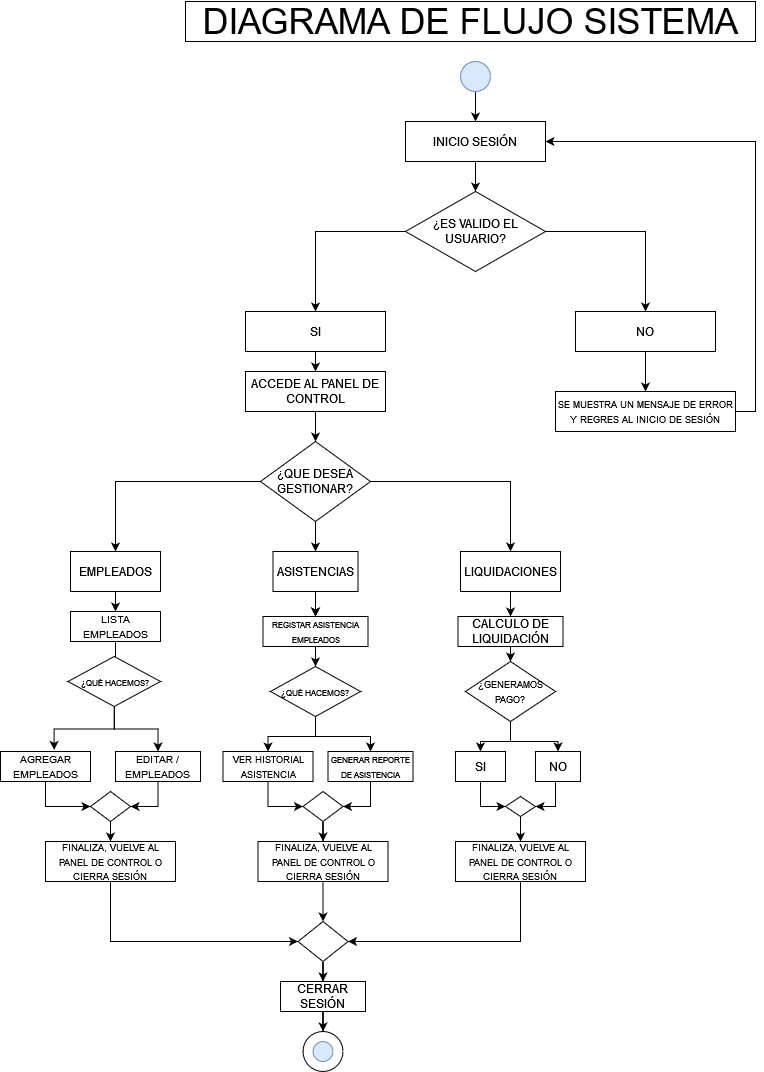

The diagram above was exported from draw.io. Its source (the exported page's mxGraphModel, read from the mxfile embedded in the PNG):
<mxGraphModel dx="3181" dy="1837" grid="1" gridSize="10" guides="1" tooltips="1" connect="1" arrows="1" fold="1" page="1" pageScale="1" pageWidth="827" pageHeight="1169" math="0" shadow="0">
  <root>
    <mxCell id="0" />
    <mxCell id="1" parent="0" />
    <mxCell id="zPB4PWtm1D8UxgN5nFBh-331" value="&lt;font style=&quot;font-size: 36px;&quot;&gt;DIAGRAMA DE FLUJO SISTEMA&lt;br&gt;&lt;/font&gt;" style="rounded=0;whiteSpace=wrap;html=1;" parent="1" vertex="1">
      <mxGeometry x="-1290" y="-80" width="570" height="40" as="geometry" />
    </mxCell>
    <mxCell id="zPB4PWtm1D8UxgN5nFBh-459" value="" style="edgeStyle=orthogonalEdgeStyle;rounded=0;orthogonalLoop=1;jettySize=auto;html=1;" parent="1" source="zPB4PWtm1D8UxgN5nFBh-436" target="zPB4PWtm1D8UxgN5nFBh-457" edge="1">
      <mxGeometry relative="1" as="geometry" />
    </mxCell>
    <mxCell id="zPB4PWtm1D8UxgN5nFBh-436" value="" style="ellipse;whiteSpace=wrap;html=1;aspect=fixed;fillColor=#dae8fc;strokeColor=#6c8ebf;" parent="1" vertex="1">
      <mxGeometry x="-1015" y="-20" width="30" height="30" as="geometry" />
    </mxCell>
    <mxCell id="zPB4PWtm1D8UxgN5nFBh-437" value="" style="ellipse;whiteSpace=wrap;html=1;aspect=fixed;fillColor=#dae8fc;strokeColor=#6c8ebf;" parent="1" vertex="1">
      <mxGeometry x="-1162.5" y="960" width="20" height="20" as="geometry" />
    </mxCell>
    <mxCell id="zPB4PWtm1D8UxgN5nFBh-441" value="" style="ellipse;whiteSpace=wrap;html=1;aspect=fixed;fillColor=none;" parent="1" vertex="1">
      <mxGeometry x="-1172.5" y="950" width="40" height="40" as="geometry" />
    </mxCell>
    <mxCell id="zPB4PWtm1D8UxgN5nFBh-464" value="" style="edgeStyle=orthogonalEdgeStyle;rounded=0;orthogonalLoop=1;jettySize=auto;html=1;" parent="1" source="zPB4PWtm1D8UxgN5nFBh-457" target="zPB4PWtm1D8UxgN5nFBh-463" edge="1">
      <mxGeometry relative="1" as="geometry" />
    </mxCell>
    <mxCell id="zPB4PWtm1D8UxgN5nFBh-457" value="INICIO SESIÓN" style="rounded=0;whiteSpace=wrap;html=1;" parent="1" vertex="1">
      <mxGeometry x="-1070" y="40" width="140" height="40" as="geometry" />
    </mxCell>
    <mxCell id="zPB4PWtm1D8UxgN5nFBh-472" value="" style="edgeStyle=orthogonalEdgeStyle;rounded=0;orthogonalLoop=1;jettySize=auto;html=1;" parent="1" source="zPB4PWtm1D8UxgN5nFBh-461" target="zPB4PWtm1D8UxgN5nFBh-471" edge="1">
      <mxGeometry relative="1" as="geometry" />
    </mxCell>
    <mxCell id="zPB4PWtm1D8UxgN5nFBh-461" value="SI" style="rounded=0;whiteSpace=wrap;html=1;" parent="1" vertex="1">
      <mxGeometry x="-1230" y="230" width="140" height="40" as="geometry" />
    </mxCell>
    <mxCell id="zPB4PWtm1D8UxgN5nFBh-465" style="edgeStyle=orthogonalEdgeStyle;rounded=0;orthogonalLoop=1;jettySize=auto;html=1;entryX=0.5;entryY=0;entryDx=0;entryDy=0;" parent="1" source="zPB4PWtm1D8UxgN5nFBh-463" target="zPB4PWtm1D8UxgN5nFBh-461" edge="1">
      <mxGeometry relative="1" as="geometry" />
    </mxCell>
    <mxCell id="zPB4PWtm1D8UxgN5nFBh-467" style="edgeStyle=orthogonalEdgeStyle;rounded=0;orthogonalLoop=1;jettySize=auto;html=1;entryX=0.5;entryY=0;entryDx=0;entryDy=0;" parent="1" source="zPB4PWtm1D8UxgN5nFBh-463" target="zPB4PWtm1D8UxgN5nFBh-466" edge="1">
      <mxGeometry relative="1" as="geometry" />
    </mxCell>
    <mxCell id="zPB4PWtm1D8UxgN5nFBh-463" value="¿ES VALIDO EL USUARIO?" style="rhombus;whiteSpace=wrap;html=1;" parent="1" vertex="1">
      <mxGeometry x="-1070" y="110" width="140" height="80" as="geometry" />
    </mxCell>
    <mxCell id="zPB4PWtm1D8UxgN5nFBh-469" value="" style="edgeStyle=orthogonalEdgeStyle;rounded=0;orthogonalLoop=1;jettySize=auto;html=1;" parent="1" source="zPB4PWtm1D8UxgN5nFBh-466" target="zPB4PWtm1D8UxgN5nFBh-468" edge="1">
      <mxGeometry relative="1" as="geometry" />
    </mxCell>
    <mxCell id="zPB4PWtm1D8UxgN5nFBh-466" value="NO" style="rounded=0;whiteSpace=wrap;html=1;" parent="1" vertex="1">
      <mxGeometry x="-900" y="230" width="140" height="40" as="geometry" />
    </mxCell>
    <mxCell id="1elfTHHZw3hSNRm5itpJ-1" style="edgeStyle=orthogonalEdgeStyle;rounded=0;orthogonalLoop=1;jettySize=auto;html=1;entryX=1;entryY=0.5;entryDx=0;entryDy=0;" edge="1" parent="1" source="zPB4PWtm1D8UxgN5nFBh-468" target="zPB4PWtm1D8UxgN5nFBh-457">
      <mxGeometry relative="1" as="geometry">
        <Array as="points">
          <mxPoint x="-720" y="330" />
          <mxPoint x="-720" y="60" />
        </Array>
      </mxGeometry>
    </mxCell>
    <mxCell id="zPB4PWtm1D8UxgN5nFBh-468" value="&lt;font style=&quot;font-size: 9px;&quot;&gt;SE MUESTRA UN MENSAJE DE ERROR Y REGRES AL INICIO DE SESIÓN&lt;/font&gt;" style="rounded=0;whiteSpace=wrap;html=1;" parent="1" vertex="1">
      <mxGeometry x="-920" y="310" width="180" height="40" as="geometry" />
    </mxCell>
    <mxCell id="zPB4PWtm1D8UxgN5nFBh-483" style="edgeStyle=orthogonalEdgeStyle;rounded=0;orthogonalLoop=1;jettySize=auto;html=1;entryX=0.5;entryY=0;entryDx=0;entryDy=0;" parent="1" source="zPB4PWtm1D8UxgN5nFBh-471" target="zPB4PWtm1D8UxgN5nFBh-481" edge="1">
      <mxGeometry relative="1" as="geometry" />
    </mxCell>
    <mxCell id="zPB4PWtm1D8UxgN5nFBh-471" value="ACCEDE AL PANEL DE CONTROL" style="rounded=0;whiteSpace=wrap;html=1;" parent="1" vertex="1">
      <mxGeometry x="-1230" y="290" width="140" height="40" as="geometry" />
    </mxCell>
    <mxCell id="zPB4PWtm1D8UxgN5nFBh-515" value="" style="edgeStyle=orthogonalEdgeStyle;rounded=0;orthogonalLoop=1;jettySize=auto;html=1;" parent="1" source="zPB4PWtm1D8UxgN5nFBh-474" target="zPB4PWtm1D8UxgN5nFBh-514" edge="1">
      <mxGeometry relative="1" as="geometry" />
    </mxCell>
    <mxCell id="zPB4PWtm1D8UxgN5nFBh-560" value="" style="edgeStyle=orthogonalEdgeStyle;rounded=0;orthogonalLoop=1;jettySize=auto;html=1;" parent="1" source="zPB4PWtm1D8UxgN5nFBh-474" target="zPB4PWtm1D8UxgN5nFBh-514" edge="1">
      <mxGeometry relative="1" as="geometry" />
    </mxCell>
    <mxCell id="zPB4PWtm1D8UxgN5nFBh-474" value="ASISTENCIAS" style="rounded=0;whiteSpace=wrap;html=1;" parent="1" vertex="1">
      <mxGeometry x="-1202.5" y="470" width="85" height="40" as="geometry" />
    </mxCell>
    <mxCell id="zPB4PWtm1D8UxgN5nFBh-530" value="" style="edgeStyle=orthogonalEdgeStyle;rounded=0;orthogonalLoop=1;jettySize=auto;html=1;" parent="1" source="zPB4PWtm1D8UxgN5nFBh-475" target="zPB4PWtm1D8UxgN5nFBh-529" edge="1">
      <mxGeometry relative="1" as="geometry" />
    </mxCell>
    <mxCell id="zPB4PWtm1D8UxgN5nFBh-475" value="LIQUIDACIONES" style="rounded=0;whiteSpace=wrap;html=1;" parent="1" vertex="1">
      <mxGeometry x="-1015" y="470" width="100" height="40" as="geometry" />
    </mxCell>
    <mxCell id="zPB4PWtm1D8UxgN5nFBh-496" value="" style="edgeStyle=orthogonalEdgeStyle;rounded=0;orthogonalLoop=1;jettySize=auto;html=1;" parent="1" source="zPB4PWtm1D8UxgN5nFBh-476" target="zPB4PWtm1D8UxgN5nFBh-495" edge="1">
      <mxGeometry relative="1" as="geometry" />
    </mxCell>
    <mxCell id="zPB4PWtm1D8UxgN5nFBh-476" value="EMPLEADOS" style="rounded=0;whiteSpace=wrap;html=1;" parent="1" vertex="1">
      <mxGeometry x="-1405" y="470" width="90" height="40" as="geometry" />
    </mxCell>
    <mxCell id="zPB4PWtm1D8UxgN5nFBh-550" value="" style="edgeStyle=orthogonalEdgeStyle;rounded=0;orthogonalLoop=1;jettySize=auto;html=1;" parent="1" source="zPB4PWtm1D8UxgN5nFBh-477" target="zPB4PWtm1D8UxgN5nFBh-441" edge="1">
      <mxGeometry relative="1" as="geometry" />
    </mxCell>
    <mxCell id="zPB4PWtm1D8UxgN5nFBh-477" value="CERRAR SESIÓN" style="rounded=0;whiteSpace=wrap;html=1;" parent="1" vertex="1">
      <mxGeometry x="-1195" y="900" width="85" height="30" as="geometry" />
    </mxCell>
    <mxCell id="zPB4PWtm1D8UxgN5nFBh-558" style="edgeStyle=orthogonalEdgeStyle;rounded=0;orthogonalLoop=1;jettySize=auto;html=1;entryX=0.5;entryY=0;entryDx=0;entryDy=0;" parent="1" source="zPB4PWtm1D8UxgN5nFBh-481" target="zPB4PWtm1D8UxgN5nFBh-476" edge="1">
      <mxGeometry relative="1" as="geometry" />
    </mxCell>
    <mxCell id="zPB4PWtm1D8UxgN5nFBh-561" style="edgeStyle=orthogonalEdgeStyle;rounded=0;orthogonalLoop=1;jettySize=auto;html=1;entryX=0.5;entryY=0;entryDx=0;entryDy=0;" parent="1" source="zPB4PWtm1D8UxgN5nFBh-481" target="zPB4PWtm1D8UxgN5nFBh-474" edge="1">
      <mxGeometry relative="1" as="geometry" />
    </mxCell>
    <mxCell id="zPB4PWtm1D8UxgN5nFBh-566" style="edgeStyle=orthogonalEdgeStyle;rounded=0;orthogonalLoop=1;jettySize=auto;html=1;entryX=0.5;entryY=0;entryDx=0;entryDy=0;" parent="1" source="zPB4PWtm1D8UxgN5nFBh-481" target="zPB4PWtm1D8UxgN5nFBh-475" edge="1">
      <mxGeometry relative="1" as="geometry" />
    </mxCell>
    <mxCell id="zPB4PWtm1D8UxgN5nFBh-481" value="¿QUE DESEA GESTIONAR?" style="rhombus;whiteSpace=wrap;html=1;" parent="1" vertex="1">
      <mxGeometry x="-1215" y="360" width="110" height="80" as="geometry" />
    </mxCell>
    <mxCell id="zPB4PWtm1D8UxgN5nFBh-501" value="" style="edgeStyle=orthogonalEdgeStyle;rounded=0;orthogonalLoop=1;jettySize=auto;html=1;" parent="1" source="zPB4PWtm1D8UxgN5nFBh-495" target="zPB4PWtm1D8UxgN5nFBh-500" edge="1">
      <mxGeometry relative="1" as="geometry" />
    </mxCell>
    <mxCell id="zPB4PWtm1D8UxgN5nFBh-495" value="&lt;font style=&quot;font-size: 10px;&quot;&gt;LISTA EMPLEADOS&lt;/font&gt;" style="rounded=0;whiteSpace=wrap;html=1;" parent="1" vertex="1">
      <mxGeometry x="-1405" y="530" width="90" height="30" as="geometry" />
    </mxCell>
    <mxCell id="zPB4PWtm1D8UxgN5nFBh-510" style="edgeStyle=orthogonalEdgeStyle;rounded=0;orthogonalLoop=1;jettySize=auto;html=1;entryX=1;entryY=0.5;entryDx=0;entryDy=0;" parent="1" source="zPB4PWtm1D8UxgN5nFBh-497" target="zPB4PWtm1D8UxgN5nFBh-507" edge="1">
      <mxGeometry relative="1" as="geometry" />
    </mxCell>
    <mxCell id="zPB4PWtm1D8UxgN5nFBh-497" value="&lt;font style=&quot;font-size: 10px;&quot;&gt;EDITAR / EMPLEADOS&lt;/font&gt;" style="rounded=0;whiteSpace=wrap;html=1;" parent="1" vertex="1">
      <mxGeometry x="-1360" y="670" width="85" height="30" as="geometry" />
    </mxCell>
    <mxCell id="zPB4PWtm1D8UxgN5nFBh-546" style="edgeStyle=orthogonalEdgeStyle;rounded=0;orthogonalLoop=1;jettySize=auto;html=1;entryX=0;entryY=0.5;entryDx=0;entryDy=0;" parent="1" source="zPB4PWtm1D8UxgN5nFBh-498" target="zPB4PWtm1D8UxgN5nFBh-507" edge="1">
      <mxGeometry relative="1" as="geometry" />
    </mxCell>
    <mxCell id="zPB4PWtm1D8UxgN5nFBh-498" value="&lt;font style=&quot;font-size: 10px;&quot;&gt;AGREGAR EMPLEADOS&lt;/font&gt;" style="rounded=0;whiteSpace=wrap;html=1;" parent="1" vertex="1">
      <mxGeometry x="-1475" y="670" width="90" height="30" as="geometry" />
    </mxCell>
    <mxCell id="zPB4PWtm1D8UxgN5nFBh-503" style="edgeStyle=orthogonalEdgeStyle;rounded=0;orthogonalLoop=1;jettySize=auto;html=1;entryX=0.5;entryY=0;entryDx=0;entryDy=0;" parent="1" source="zPB4PWtm1D8UxgN5nFBh-500" target="zPB4PWtm1D8UxgN5nFBh-497" edge="1">
      <mxGeometry relative="1" as="geometry" />
    </mxCell>
    <mxCell id="zPB4PWtm1D8UxgN5nFBh-500" value="&lt;font style=&quot;font-size: 8px;&quot;&gt;¿&lt;font&gt;QUÉ&lt;/font&gt; HACEMOS?&lt;/font&gt;" style="rhombus;whiteSpace=wrap;html=1;" parent="1" vertex="1">
      <mxGeometry x="-1407.5" y="575" width="92.5" height="50" as="geometry" />
    </mxCell>
    <mxCell id="zPB4PWtm1D8UxgN5nFBh-512" value="" style="edgeStyle=orthogonalEdgeStyle;rounded=0;orthogonalLoop=1;jettySize=auto;html=1;" parent="1" source="zPB4PWtm1D8UxgN5nFBh-507" target="zPB4PWtm1D8UxgN5nFBh-511" edge="1">
      <mxGeometry relative="1" as="geometry" />
    </mxCell>
    <mxCell id="zPB4PWtm1D8UxgN5nFBh-507" value="" style="rhombus;whiteSpace=wrap;html=1;" parent="1" vertex="1">
      <mxGeometry x="-1385" y="710" width="40" height="30" as="geometry" />
    </mxCell>
    <mxCell id="zPB4PWtm1D8UxgN5nFBh-554" style="edgeStyle=orthogonalEdgeStyle;rounded=0;orthogonalLoop=1;jettySize=auto;html=1;entryX=0;entryY=0.5;entryDx=0;entryDy=0;" parent="1" source="zPB4PWtm1D8UxgN5nFBh-511" target="zPB4PWtm1D8UxgN5nFBh-552" edge="1">
      <mxGeometry relative="1" as="geometry">
        <Array as="points">
          <mxPoint x="-1365" y="860" />
        </Array>
      </mxGeometry>
    </mxCell>
    <mxCell id="zPB4PWtm1D8UxgN5nFBh-511" value="&lt;font style=&quot;font-size: 9px;&quot;&gt;FINALIZA, VUELVE AL PANEL DE CONTROL O CIERRA SESIÓN&lt;font&gt;&lt;br&gt;&lt;/font&gt;&lt;/font&gt;" style="rounded=0;whiteSpace=wrap;html=1;" parent="1" vertex="1">
      <mxGeometry x="-1430" y="760" width="130" height="40" as="geometry" />
    </mxCell>
    <mxCell id="zPB4PWtm1D8UxgN5nFBh-564" style="edgeStyle=orthogonalEdgeStyle;rounded=0;orthogonalLoop=1;jettySize=auto;html=1;" parent="1" source="zPB4PWtm1D8UxgN5nFBh-513" target="zPB4PWtm1D8UxgN5nFBh-521" edge="1">
      <mxGeometry relative="1" as="geometry" />
    </mxCell>
    <mxCell id="zPB4PWtm1D8UxgN5nFBh-565" style="edgeStyle=orthogonalEdgeStyle;rounded=0;orthogonalLoop=1;jettySize=auto;html=1;entryX=0.5;entryY=0;entryDx=0;entryDy=0;" parent="1" source="zPB4PWtm1D8UxgN5nFBh-513" target="zPB4PWtm1D8UxgN5nFBh-519" edge="1">
      <mxGeometry relative="1" as="geometry" />
    </mxCell>
    <mxCell id="zPB4PWtm1D8UxgN5nFBh-513" value="&lt;font style=&quot;font-size: 8px;&quot;&gt;¿&lt;font&gt;QUÉ&lt;/font&gt; HACEMOS?&lt;/font&gt;" style="rhombus;whiteSpace=wrap;html=1;" parent="1" vertex="1">
      <mxGeometry x="-1205" y="585" width="90" height="50" as="geometry" />
    </mxCell>
    <mxCell id="zPB4PWtm1D8UxgN5nFBh-563" style="edgeStyle=orthogonalEdgeStyle;rounded=0;orthogonalLoop=1;jettySize=auto;html=1;entryX=0.5;entryY=0;entryDx=0;entryDy=0;" parent="1" source="zPB4PWtm1D8UxgN5nFBh-514" target="zPB4PWtm1D8UxgN5nFBh-513" edge="1">
      <mxGeometry relative="1" as="geometry" />
    </mxCell>
    <mxCell id="zPB4PWtm1D8UxgN5nFBh-514" value="&lt;font style=&quot;font-size: 8px;&quot;&gt;REGISTAR ASISTENCIA EMPLEADOS&lt;/font&gt;" style="rounded=0;whiteSpace=wrap;html=1;" parent="1" vertex="1">
      <mxGeometry x="-1212.5" y="535" width="105" height="30" as="geometry" />
    </mxCell>
    <mxCell id="zPB4PWtm1D8UxgN5nFBh-518" style="edgeStyle=orthogonalEdgeStyle;rounded=0;orthogonalLoop=1;jettySize=auto;html=1;entryX=1;entryY=0.5;entryDx=0;entryDy=0;" parent="1" source="zPB4PWtm1D8UxgN5nFBh-519" target="zPB4PWtm1D8UxgN5nFBh-525" edge="1">
      <mxGeometry relative="1" as="geometry" />
    </mxCell>
    <mxCell id="zPB4PWtm1D8UxgN5nFBh-519" value="&lt;font style=&quot;font-size: 8px;&quot;&gt;GENERAR REPORTE DE ASISTENCIA&lt;/font&gt;" style="rounded=0;whiteSpace=wrap;html=1;" parent="1" vertex="1">
      <mxGeometry x="-1147.5" y="670" width="85" height="30" as="geometry" />
    </mxCell>
    <mxCell id="zPB4PWtm1D8UxgN5nFBh-520" style="edgeStyle=orthogonalEdgeStyle;rounded=0;orthogonalLoop=1;jettySize=auto;html=1;entryX=0;entryY=0.5;entryDx=0;entryDy=0;" parent="1" source="zPB4PWtm1D8UxgN5nFBh-521" target="zPB4PWtm1D8UxgN5nFBh-525" edge="1">
      <mxGeometry relative="1" as="geometry" />
    </mxCell>
    <mxCell id="zPB4PWtm1D8UxgN5nFBh-521" value="&lt;font style=&quot;font-size: 9px;&quot;&gt;VER &lt;/font&gt;&lt;font style=&quot;font-size: 9px;&quot;&gt;HISTORIAL&lt;/font&gt; &lt;font style=&quot;font-size: 9px;&quot;&gt;ASISTENCIA&lt;/font&gt;" style="rounded=0;whiteSpace=wrap;html=1;" parent="1" vertex="1">
      <mxGeometry x="-1252.5" y="670" width="90" height="30" as="geometry" />
    </mxCell>
    <mxCell id="zPB4PWtm1D8UxgN5nFBh-524" value="" style="edgeStyle=orthogonalEdgeStyle;rounded=0;orthogonalLoop=1;jettySize=auto;html=1;" parent="1" source="zPB4PWtm1D8UxgN5nFBh-525" target="zPB4PWtm1D8UxgN5nFBh-526" edge="1">
      <mxGeometry relative="1" as="geometry" />
    </mxCell>
    <mxCell id="zPB4PWtm1D8UxgN5nFBh-525" value="" style="rhombus;whiteSpace=wrap;html=1;" parent="1" vertex="1">
      <mxGeometry x="-1172.5" y="710" width="40" height="30" as="geometry" />
    </mxCell>
    <mxCell id="zPB4PWtm1D8UxgN5nFBh-555" value="" style="edgeStyle=orthogonalEdgeStyle;rounded=0;orthogonalLoop=1;jettySize=auto;html=1;" parent="1" source="zPB4PWtm1D8UxgN5nFBh-526" target="zPB4PWtm1D8UxgN5nFBh-552" edge="1">
      <mxGeometry relative="1" as="geometry" />
    </mxCell>
    <mxCell id="zPB4PWtm1D8UxgN5nFBh-526" value="&lt;font style=&quot;font-size: 9px;&quot;&gt;FINALIZA, VUELVE AL PANEL DE CONTROL O CIERRA SESIÓN&lt;font&gt;&lt;br&gt;&lt;/font&gt;&lt;/font&gt;" style="rounded=0;whiteSpace=wrap;html=1;" parent="1" vertex="1">
      <mxGeometry x="-1217.5" y="760" width="130" height="40" as="geometry" />
    </mxCell>
    <mxCell id="zPB4PWtm1D8UxgN5nFBh-542" style="edgeStyle=orthogonalEdgeStyle;rounded=0;orthogonalLoop=1;jettySize=auto;html=1;entryX=0.5;entryY=0;entryDx=0;entryDy=0;" parent="1" source="zPB4PWtm1D8UxgN5nFBh-529" target="zPB4PWtm1D8UxgN5nFBh-533" edge="1">
      <mxGeometry relative="1" as="geometry" />
    </mxCell>
    <mxCell id="zPB4PWtm1D8UxgN5nFBh-529" value="CALCULO DE LIQUIDACIÓN" style="rounded=0;whiteSpace=wrap;html=1;" parent="1" vertex="1">
      <mxGeometry x="-1017.5" y="535" width="105" height="30" as="geometry" />
    </mxCell>
    <mxCell id="zPB4PWtm1D8UxgN5nFBh-547" style="edgeStyle=orthogonalEdgeStyle;rounded=0;orthogonalLoop=1;jettySize=auto;html=1;entryX=0.5;entryY=0;entryDx=0;entryDy=0;" parent="1" source="zPB4PWtm1D8UxgN5nFBh-533" target="zPB4PWtm1D8UxgN5nFBh-537" edge="1">
      <mxGeometry relative="1" as="geometry" />
    </mxCell>
    <mxCell id="zPB4PWtm1D8UxgN5nFBh-548" style="edgeStyle=orthogonalEdgeStyle;rounded=0;orthogonalLoop=1;jettySize=auto;html=1;entryX=0.5;entryY=0;entryDx=0;entryDy=0;" parent="1" source="zPB4PWtm1D8UxgN5nFBh-533" target="zPB4PWtm1D8UxgN5nFBh-535" edge="1">
      <mxGeometry relative="1" as="geometry" />
    </mxCell>
    <mxCell id="zPB4PWtm1D8UxgN5nFBh-533" value="&lt;font style=&quot;font-size: 9px;&quot;&gt;¿&lt;font&gt;GENERAMOS &lt;/font&gt;&lt;font&gt;PAGO&lt;/font&gt;?&lt;/font&gt;" style="rhombus;whiteSpace=wrap;html=1;" parent="1" vertex="1">
      <mxGeometry x="-1010" y="580" width="90" height="60" as="geometry" />
    </mxCell>
    <mxCell id="zPB4PWtm1D8UxgN5nFBh-534" style="edgeStyle=orthogonalEdgeStyle;rounded=0;orthogonalLoop=1;jettySize=auto;html=1;entryX=1;entryY=0.5;entryDx=0;entryDy=0;" parent="1" source="zPB4PWtm1D8UxgN5nFBh-535" target="zPB4PWtm1D8UxgN5nFBh-539" edge="1">
      <mxGeometry relative="1" as="geometry">
        <Array as="points">
          <mxPoint x="-920" y="725" />
        </Array>
      </mxGeometry>
    </mxCell>
    <mxCell id="zPB4PWtm1D8UxgN5nFBh-535" value="NO" style="rounded=0;whiteSpace=wrap;html=1;" parent="1" vertex="1">
      <mxGeometry x="-940" y="670" width="45" height="30" as="geometry" />
    </mxCell>
    <mxCell id="zPB4PWtm1D8UxgN5nFBh-536" style="edgeStyle=orthogonalEdgeStyle;rounded=0;orthogonalLoop=1;jettySize=auto;html=1;entryX=0;entryY=0.5;entryDx=0;entryDy=0;" parent="1" source="zPB4PWtm1D8UxgN5nFBh-537" target="zPB4PWtm1D8UxgN5nFBh-539" edge="1">
      <mxGeometry relative="1" as="geometry" />
    </mxCell>
    <mxCell id="zPB4PWtm1D8UxgN5nFBh-537" value="SI" style="rounded=0;whiteSpace=wrap;html=1;" parent="1" vertex="1">
      <mxGeometry x="-1020" y="670" width="50" height="30" as="geometry" />
    </mxCell>
    <mxCell id="zPB4PWtm1D8UxgN5nFBh-538" value="" style="edgeStyle=orthogonalEdgeStyle;rounded=0;orthogonalLoop=1;jettySize=auto;html=1;" parent="1" source="zPB4PWtm1D8UxgN5nFBh-539" target="zPB4PWtm1D8UxgN5nFBh-540" edge="1">
      <mxGeometry relative="1" as="geometry" />
    </mxCell>
    <mxCell id="zPB4PWtm1D8UxgN5nFBh-539" value="" style="rhombus;whiteSpace=wrap;html=1;" parent="1" vertex="1">
      <mxGeometry x="-970" y="715" width="30" height="20" as="geometry" />
    </mxCell>
    <mxCell id="zPB4PWtm1D8UxgN5nFBh-556" style="edgeStyle=orthogonalEdgeStyle;rounded=0;orthogonalLoop=1;jettySize=auto;html=1;entryX=1;entryY=0.5;entryDx=0;entryDy=0;" parent="1" source="zPB4PWtm1D8UxgN5nFBh-540" target="zPB4PWtm1D8UxgN5nFBh-552" edge="1">
      <mxGeometry relative="1" as="geometry">
        <Array as="points">
          <mxPoint x="-955" y="860" />
        </Array>
      </mxGeometry>
    </mxCell>
    <mxCell id="zPB4PWtm1D8UxgN5nFBh-540" value="&lt;font style=&quot;font-size: 9px;&quot;&gt;FINALIZA, VUELVE AL PANEL DE CONTROL O CIERRA SESIÓN&lt;font&gt;&lt;br&gt;&lt;/font&gt;&lt;/font&gt;" style="rounded=0;whiteSpace=wrap;html=1;" parent="1" vertex="1">
      <mxGeometry x="-1020" y="760" width="130" height="40" as="geometry" />
    </mxCell>
    <mxCell id="zPB4PWtm1D8UxgN5nFBh-543" style="edgeStyle=orthogonalEdgeStyle;rounded=0;orthogonalLoop=1;jettySize=auto;html=1;entryX=0.596;entryY=-0.053;entryDx=0;entryDy=0;entryPerimeter=0;" parent="1" source="zPB4PWtm1D8UxgN5nFBh-500" target="zPB4PWtm1D8UxgN5nFBh-498" edge="1">
      <mxGeometry relative="1" as="geometry" />
    </mxCell>
    <mxCell id="zPB4PWtm1D8UxgN5nFBh-557" value="" style="edgeStyle=orthogonalEdgeStyle;rounded=0;orthogonalLoop=1;jettySize=auto;html=1;" parent="1" source="zPB4PWtm1D8UxgN5nFBh-552" target="zPB4PWtm1D8UxgN5nFBh-477" edge="1">
      <mxGeometry relative="1" as="geometry" />
    </mxCell>
    <mxCell id="zPB4PWtm1D8UxgN5nFBh-552" value="" style="rhombus;whiteSpace=wrap;html=1;" parent="1" vertex="1">
      <mxGeometry x="-1177.5" y="840" width="50" height="40" as="geometry" />
    </mxCell>
  </root>
</mxGraphModel>